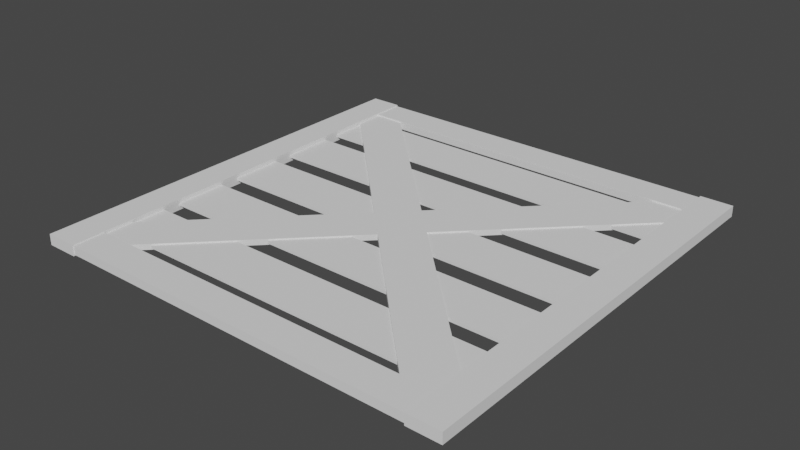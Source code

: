 # Source: trapdoor.blend  (saved by Blender 3.0.42; exported with 4.5.12 LTS)
import bpy
from mathutils import Matrix  # noqa: F401  (used for matrix-valued properties, if any)

bpy.ops.wm.read_factory_settings(use_empty=True)
scene = bpy.context.scene
scene.name = 'Scene'

# ---- world
world_world = bpy.data.worlds.new('World'); scene.world = world_world
world_world.use_nodes = True; world_world.node_tree.nodes.clear()
_N = world_world.node_tree.nodes; _L = world_world.node_tree.links
n0 = _N.new('ShaderNodeOutputWorld'); n0.name = 'World Output'; n0.location = (300, 300)
n1 = _N.new('ShaderNodeBackground'); n1.name = 'Background'; n1.location = (10, 300)
n1.inputs[0].default_value = (0.05088, 0.05088, 0.05088, 1.0)
_L.new(n1.outputs[0], n0.inputs[0])
n0.is_active_output = True
world_world.color = (0.05088, 0.05088, 0.05088)
world_world.use_sun_shadow = False
world_world.sun_shadow_jitter_overblur = 0.0

# ---- meshes
me_cube_012 = bpy.data.meshes.new('Cube.012')
me_cube_012.from_pydata([(-1.0, -1.0, -1.0), (-1.0, -1.0, 1.0), (-1.0, 1.0, -1.0), (-1.0, 1.0, 1.0), (1.0, -1.0, -1.0), (1.0, -1.0, 1.0), (1.0, 1.0, -1.0), (1.0, 1.0, 1.0)], [], [(0, 1, 3, 2), (2, 3, 7, 6), (6, 7, 5, 4), (4, 5, 1, 0), (2, 6, 4, 0), (7, 3, 1, 5)])
_uv = me_cube_012.uv_layers.new(name='UVMap')
_uv.uv.foreach_set('vector', [0.375, 0.0, 0.625, 0.0, 0.625, 0.25, 0.375, 0.25, 0.375, 0.25, 0.625, 0.25, 0.625, 0.5, 0.375, 0.5, 0.375, 0.5, 0.625, 0.5, 0.625, 0.75, 0.375, 0.75, 0.375, 0.75, 0.625, 0.75, 0.625, 1.0, 0.375, 1.0, 0.125, 0.5, 0.375, 0.5, 0.375, 0.75, 0.125, 0.75, 0.625, 0.5, 0.875, 0.5, 0.875, 0.75, 0.625, 0.75])
me_cube_012.use_remesh_fix_poles = True
me_cube_012.use_remesh_preserve_attributes = False
me_cube_012.update()
me_cube_013 = bpy.data.meshes.new('Cube.013')
me_cube_013.from_pydata([(-1.0, -1.0, -1.0), (-1.0, -1.0, 1.0), (-1.0, 1.0, -1.0), (-1.0, 1.0, 1.0), (1.0, -1.0, -1.0), (1.0, -1.0, 1.0), (1.0, 1.0, -1.0), (1.0, 1.0, 1.0)], [], [(0, 1, 3, 2), (2, 3, 7, 6), (6, 7, 5, 4), (4, 5, 1, 0), (2, 6, 4, 0), (7, 3, 1, 5)])
_uv = me_cube_013.uv_layers.new(name='UVMap')
_uv.uv.foreach_set('vector', [0.375, 0.0, 0.625, 0.0, 0.625, 0.25, 0.375, 0.25, 0.375, 0.25, 0.625, 0.25, 0.625, 0.5, 0.375, 0.5, 0.375, 0.5, 0.625, 0.5, 0.625, 0.75, 0.375, 0.75, 0.375, 0.75, 0.625, 0.75, 0.625, 1.0, 0.375, 1.0, 0.125, 0.5, 0.375, 0.5, 0.375, 0.75, 0.125, 0.75, 0.625, 0.5, 0.875, 0.5, 0.875, 0.75, 0.625, 0.75])
me_cube_013.use_remesh_fix_poles = True
me_cube_013.use_remesh_preserve_attributes = False
me_cube_013.update()
me_cube_015 = bpy.data.meshes.new('Cube.015')
me_cube_015.from_pydata([(-1.0, -1.0, -1.0), (-1.0, -1.0, 1.0), (-1.0, 1.0, -1.0), (-1.0, 1.0, 1.0), (1.0, -1.0, -1.0), (1.0, -1.0, 1.0), (1.0, 1.0, -1.0), (1.0, 1.0, 1.0)], [], [(0, 1, 3, 2), (2, 3, 7, 6), (6, 7, 5, 4), (4, 5, 1, 0), (2, 6, 4, 0), (7, 3, 1, 5)])
_uv = me_cube_015.uv_layers.new(name='UVMap')
_uv.uv.foreach_set('vector', [0.375, 0.0, 0.625, 0.0, 0.625, 0.25, 0.375, 0.25, 0.375, 0.25, 0.625, 0.25, 0.625, 0.5, 0.375, 0.5, 0.375, 0.5, 0.625, 0.5, 0.625, 0.75, 0.375, 0.75, 0.375, 0.75, 0.625, 0.75, 0.625, 1.0, 0.375, 1.0, 0.125, 0.5, 0.375, 0.5, 0.375, 0.75, 0.125, 0.75, 0.625, 0.5, 0.875, 0.5, 0.875, 0.75, 0.625, 0.75])
me_cube_015.use_remesh_fix_poles = True
me_cube_015.use_remesh_preserve_attributes = False
me_cube_015.update()
me_cube_014 = bpy.data.meshes.new('Cube.014')
me_cube_014.from_pydata([(-1.0, -1.0, -1.0), (-1.0, -1.0, 1.0), (-1.0, 1.0, -1.0), (-1.0, 1.0, 1.0), (1.0, -1.0, -1.0), (1.0, -1.0, 1.0), (1.0, 1.0, -1.0), (1.0, 1.0, 1.0)], [], [(0, 1, 3, 2), (2, 3, 7, 6), (6, 7, 5, 4), (4, 5, 1, 0), (2, 6, 4, 0), (7, 3, 1, 5)])
_uv = me_cube_014.uv_layers.new(name='UVMap')
_uv.uv.foreach_set('vector', [0.375, 0.0, 0.625, 0.0, 0.625, 0.25, 0.375, 0.25, 0.375, 0.25, 0.625, 0.25, 0.625, 0.5, 0.375, 0.5, 0.375, 0.5, 0.625, 0.5, 0.625, 0.75, 0.375, 0.75, 0.375, 0.75, 0.625, 0.75, 0.625, 1.0, 0.375, 1.0, 0.125, 0.5, 0.375, 0.5, 0.375, 0.75, 0.125, 0.75, 0.625, 0.5, 0.875, 0.5, 0.875, 0.75, 0.625, 0.75])
me_cube_014.use_remesh_fix_poles = True
me_cube_014.use_remesh_preserve_attributes = False
me_cube_014.update()
me_cube_019 = bpy.data.meshes.new('Cube.019')
me_cube_019.from_pydata([(-1.0, -1.0, -1.0), (-1.0, -1.0, 1.0), (-1.0, 1.0, -1.0), (-1.0, 1.0, 1.0), (1.0, -1.0, -1.0), (1.0, -1.0, 1.0), (1.0, 1.0, -1.0), (1.0, 1.0, 1.0)], [], [(0, 1, 3, 2), (2, 3, 7, 6), (6, 7, 5, 4), (4, 5, 1, 0), (2, 6, 4, 0), (7, 3, 1, 5)])
_uv = me_cube_019.uv_layers.new(name='UVMap')
_uv.uv.foreach_set('vector', [0.375, 0.0, 0.625, 0.0, 0.625, 0.25, 0.375, 0.25, 0.375, 0.25, 0.625, 0.25, 0.625, 0.5, 0.375, 0.5, 0.375, 0.5, 0.625, 0.5, 0.625, 0.75, 0.375, 0.75, 0.375, 0.75, 0.625, 0.75, 0.625, 1.0, 0.375, 1.0, 0.125, 0.5, 0.375, 0.5, 0.375, 0.75, 0.125, 0.75, 0.625, 0.5, 0.875, 0.5, 0.875, 0.75, 0.625, 0.75])
me_cube_019.use_remesh_fix_poles = True
me_cube_019.use_remesh_preserve_attributes = False
me_cube_019.update()
me_cube_022 = bpy.data.meshes.new('Cube.022')
me_cube_022.from_pydata([(-1.0, -1.0, -1.0), (-1.0, -1.0, 1.0), (-1.0, 1.0, -1.0), (-1.0, 1.0, 1.0), (1.0, -1.0, -1.0), (1.0, -1.0, 1.0), (1.0, 1.0, -1.0), (1.0, 1.0, 1.0)], [], [(0, 1, 3, 2), (2, 3, 7, 6), (6, 7, 5, 4), (4, 5, 1, 0), (2, 6, 4, 0), (7, 3, 1, 5)])
_uv = me_cube_022.uv_layers.new(name='UVMap')
_uv.uv.foreach_set('vector', [0.375, 0.0, 0.625, 0.0, 0.625, 0.25, 0.375, 0.25, 0.375, 0.25, 0.625, 0.25, 0.625, 0.5, 0.375, 0.5, 0.375, 0.5, 0.625, 0.5, 0.625, 0.75, 0.375, 0.75, 0.375, 0.75, 0.625, 0.75, 0.625, 1.0, 0.375, 1.0, 0.125, 0.5, 0.375, 0.5, 0.375, 0.75, 0.125, 0.75, 0.625, 0.5, 0.875, 0.5, 0.875, 0.75, 0.625, 0.75])
me_cube_022.use_remesh_fix_poles = True
me_cube_022.use_remesh_preserve_attributes = False
me_cube_022.update()
me_cube_024 = bpy.data.meshes.new('Cube.024')
me_cube_024.from_pydata([(-1.0, -1.0, -1.0), (-1.0, -1.0, 1.0), (-1.0, 1.0, -1.0), (-1.0, 1.0, 1.0), (1.0, -1.0, -1.0), (1.0, -1.0, 1.0), (1.0, 1.0, -1.0), (1.0, 1.0, 1.0)], [], [(0, 1, 3, 2), (2, 3, 7, 6), (6, 7, 5, 4), (4, 5, 1, 0), (2, 6, 4, 0), (7, 3, 1, 5)])
_uv = me_cube_024.uv_layers.new(name='UVMap')
_uv.uv.foreach_set('vector', [0.375, 0.0, 0.625, 0.0, 0.625, 0.25, 0.375, 0.25, 0.375, 0.25, 0.625, 0.25, 0.625, 0.5, 0.375, 0.5, 0.375, 0.5, 0.625, 0.5, 0.625, 0.75, 0.375, 0.75, 0.375, 0.75, 0.625, 0.75, 0.625, 1.0, 0.375, 1.0, 0.125, 0.5, 0.375, 0.5, 0.375, 0.75, 0.125, 0.75, 0.625, 0.5, 0.875, 0.5, 0.875, 0.75, 0.625, 0.75])
me_cube_024.use_remesh_fix_poles = True
me_cube_024.use_remesh_preserve_attributes = False
me_cube_024.update()
me_cube_026 = bpy.data.meshes.new('Cube.026')
me_cube_026.from_pydata([(-1.0, -1.0, -1.0), (-1.0, -1.0, 1.0), (-1.0, 1.0, -1.0), (-1.0, 1.0, 1.0), (1.0, -1.0, -1.0), (1.0, -1.0, 1.0), (1.0, 1.0, -1.0), (1.0, 1.0, 1.0)], [], [(0, 1, 3, 2), (2, 3, 7, 6), (6, 7, 5, 4), (4, 5, 1, 0), (2, 6, 4, 0), (7, 3, 1, 5)])
_uv = me_cube_026.uv_layers.new(name='UVMap')
_uv.uv.foreach_set('vector', [0.375, 0.0, 0.625, 0.0, 0.625, 0.25, 0.375, 0.25, 0.375, 0.25, 0.625, 0.25, 0.625, 0.5, 0.375, 0.5, 0.375, 0.5, 0.625, 0.5, 0.625, 0.75, 0.375, 0.75, 0.375, 0.75, 0.625, 0.75, 0.625, 1.0, 0.375, 1.0, 0.125, 0.5, 0.375, 0.5, 0.375, 0.75, 0.125, 0.75, 0.625, 0.5, 0.875, 0.5, 0.875, 0.75, 0.625, 0.75])
me_cube_026.use_remesh_fix_poles = True
me_cube_026.use_remesh_preserve_attributes = False
me_cube_026.update()
me_cube_027 = bpy.data.meshes.new('Cube.027')
me_cube_027.from_pydata([(-1.0, -1.0, -1.0), (-1.0, -1.0, 1.0), (-1.0, 1.0, -1.0), (-1.0, 1.0, 1.0), (1.0, -1.0, -1.0), (1.0, -1.0, 1.0), (1.0, 1.0, -1.0), (1.0, 1.0, 1.0)], [], [(0, 1, 3, 2), (2, 3, 7, 6), (6, 7, 5, 4), (4, 5, 1, 0), (2, 6, 4, 0), (7, 3, 1, 5)])
_uv = me_cube_027.uv_layers.new(name='UVMap')
_uv.uv.foreach_set('vector', [0.375, 0.0, 0.625, 0.0, 0.625, 0.25, 0.375, 0.25, 0.375, 0.25, 0.625, 0.25, 0.625, 0.5, 0.375, 0.5, 0.375, 0.5, 0.625, 0.5, 0.625, 0.75, 0.375, 0.75, 0.375, 0.75, 0.625, 0.75, 0.625, 1.0, 0.375, 1.0, 0.125, 0.5, 0.375, 0.5, 0.375, 0.75, 0.125, 0.75, 0.625, 0.5, 0.875, 0.5, 0.875, 0.75, 0.625, 0.75])
me_cube_027.use_remesh_fix_poles = True
me_cube_027.use_remesh_preserve_attributes = False
me_cube_027.update()
me_cube_028 = bpy.data.meshes.new('Cube.028')
me_cube_028.from_pydata([(-1.0, -1.0, -1.0), (-1.0, -1.0, 1.0), (-1.0, 1.0, -1.0), (-1.0, 1.0, 1.0), (1.0, -1.0, -1.0), (1.0, -1.0, 1.0), (1.0, 1.0, -1.0), (1.0, 1.0, 1.0)], [], [(0, 1, 3, 2), (2, 3, 7, 6), (6, 7, 5, 4), (4, 5, 1, 0), (2, 6, 4, 0), (7, 3, 1, 5)])
_uv = me_cube_028.uv_layers.new(name='UVMap')
_uv.uv.foreach_set('vector', [0.375, 0.0, 0.625, 0.0, 0.625, 0.25, 0.375, 0.25, 0.375, 0.25, 0.625, 0.25, 0.625, 0.5, 0.375, 0.5, 0.375, 0.5, 0.625, 0.5, 0.625, 0.75, 0.375, 0.75, 0.375, 0.75, 0.625, 0.75, 0.625, 1.0, 0.375, 1.0, 0.125, 0.5, 0.375, 0.5, 0.375, 0.75, 0.125, 0.75, 0.625, 0.5, 0.875, 0.5, 0.875, 0.75, 0.625, 0.75])
me_cube_028.use_remesh_fix_poles = True
me_cube_028.use_remesh_preserve_attributes = False
me_cube_028.update()
me_cube_029 = bpy.data.meshes.new('Cube.029')
me_cube_029.from_pydata([(-1.0, -1.0, -1.0), (-1.0, -1.0, 1.0), (-1.0, 1.0, -1.0), (-1.0, 1.0, 1.0), (1.0, -1.0, -1.0), (1.0, -1.0, 1.0), (1.0, 1.0, -1.0), (1.0, 1.0, 1.0)], [], [(0, 1, 3, 2), (2, 3, 7, 6), (6, 7, 5, 4), (4, 5, 1, 0), (2, 6, 4, 0), (7, 3, 1, 5)])
_uv = me_cube_029.uv_layers.new(name='UVMap')
_uv.uv.foreach_set('vector', [0.375, 0.0, 0.625, 0.0, 0.625, 0.25, 0.375, 0.25, 0.375, 0.25, 0.625, 0.25, 0.625, 0.5, 0.375, 0.5, 0.375, 0.5, 0.625, 0.5, 0.625, 0.75, 0.375, 0.75, 0.375, 0.75, 0.625, 0.75, 0.625, 1.0, 0.375, 1.0, 0.125, 0.5, 0.375, 0.5, 0.375, 0.75, 0.125, 0.75, 0.625, 0.5, 0.875, 0.5, 0.875, 0.75, 0.625, 0.75])
me_cube_029.use_remesh_fix_poles = True
me_cube_029.use_remesh_preserve_attributes = False
me_cube_029.update()

# ---- objects
ob_frame = bpy.data.objects.new('Frame', me_cube_012)
ob_frame_001 = bpy.data.objects.new('Frame.001', me_cube_013)
ob_frame_003 = bpy.data.objects.new('Frame.003', me_cube_015)
ob_frame_002 = bpy.data.objects.new('Frame.002', me_cube_014)
ob_board = bpy.data.objects.new('Board', me_cube_019)
ob_diagboard = bpy.data.objects.new('DiagBoard', me_cube_022)
ob_diagboard_001 = bpy.data.objects.new('DiagBoard.001', me_cube_024)
ob_board_001 = bpy.data.objects.new('Board.001', me_cube_026)
ob_board_002 = bpy.data.objects.new('Board.002', me_cube_027)
ob_board_003 = bpy.data.objects.new('Board.003', me_cube_028)
ob_board_004 = bpy.data.objects.new('Board.004', me_cube_029)

# ---- transforms, parenting, visibility, modifiers, constraints
ob_frame.location = (-1.85, 0.0, 0.0)
ob_frame.scale = (0.15, 2.0, 0.05)
ob_frame_001.location = (1.85, 0.0, 0.0)
ob_frame_001.scale = (0.15, 2.0, 0.05)
ob_frame_003.location = (-1.192e-07, 1.84, 0.0)
ob_frame_003.rotation_euler = (0.0, -0.0, -1.571)
ob_frame_003.scale = (0.15, 1.99, 0.04)
ob_frame_002.location = (1.192e-07, -1.84, 0.0)
ob_frame_002.rotation_euler = (0.0, -0.0, -1.571)
ob_frame_002.scale = (0.15, 1.99, 0.04)
ob_board.location = (4.371e-08, -1.49e-08, 0.0)
ob_board.rotation_euler = (0.0, -0.0, -1.571)
ob_board.scale = (0.24, 1.99, 0.01335)
ob_diagboard.location = (4.371e-08, -1.49e-08, 0.0)
ob_diagboard.rotation_euler = (0.0, -0.0, 0.7854)
ob_diagboard.scale = (0.2, 2.45, 0.02686)
ob_diagboard_001.location = (4.371e-08, -1.49e-08, 0.0)
ob_diagboard_001.rotation_euler = (0.0, -0.0, -0.7854)
ob_diagboard_001.scale = (0.2, 2.45, 0.02612)
ob_board_001.location = (9.556e-08, -0.67, 0.0)
ob_board_001.rotation_euler = (0.0, -0.0, -1.571)
ob_board_001.scale = (0.24, 1.99, 0.01335)
ob_board_002.location = (1.429e-07, -1.32, 0.0)
ob_board_002.rotation_euler = (0.0, -0.0, -1.571)
ob_board_002.scale = (0.24, 1.99, 0.01335)
ob_board_003.location = (-6.634e-09, 0.67, 0.0)
ob_board_003.rotation_euler = (0.0, -0.0, -1.571)
ob_board_003.scale = (0.24, 1.99, 0.01335)
ob_board_004.location = (-5.661e-08, 1.32, 0.0)
ob_board_004.rotation_euler = (0.0, -0.0, -1.571)
ob_board_004.scale = (0.24, 1.99, 0.01335)

# ---- collection membership
scene.collection.objects.link(ob_frame)
scene.collection.objects.link(ob_frame_001)
scene.collection.objects.link(ob_frame_003)
scene.collection.objects.link(ob_frame_002)
scene.collection.objects.link(ob_board)
scene.collection.objects.link(ob_diagboard)
scene.collection.objects.link(ob_diagboard_001)
scene.collection.objects.link(ob_board_001)
scene.collection.objects.link(ob_board_002)
scene.collection.objects.link(ob_board_003)
scene.collection.objects.link(ob_board_004)

# ---- scene / render settings (as saved in the file)
scene.frame_start = 1; scene.frame_end = 250; scene.frame_set(1)
scene.render.engine = 'BLENDER_EEVEE_NEXT'
scene.cycles.sampling_pattern = 'TABULATED_SOBOL'
scene.cycles.use_light_tree = False
scene.view_settings.view_transform = 'Filmic'
bpy.context.view_layer.update()

# ---- added for rendering (the .blend has no active camera and no usable light): camera, sun
cam_auto = bpy.data.cameras.new('AutoCamera')
cam_auto.lens = 50.0
cam_auto.sensor_width = 36.0
cam_auto.clip_end = 1000.0
ob_auto_camera = bpy.data.objects.new('AutoCamera', cam_auto)
scene.collection.objects.link(ob_auto_camera)
ob_auto_camera.location = (5.23468, -6.28161, 4.18774)
ob_auto_camera.rotation_euler = (1.09748, -7.21219e-08, 0.694738)
scene.camera = ob_auto_camera
light_auto_sun = bpy.data.lights.new('AutoSun', 'SUN')
light_auto_sun.energy = 3.0
light_auto_sun.angle = 0.0523599
ob_auto_sun = bpy.data.objects.new('AutoSun', light_auto_sun)
scene.collection.objects.link(ob_auto_sun)
ob_auto_sun.rotation_euler = (0.872665, 0.174533, 0.523599)
bpy.context.view_layer.update()
